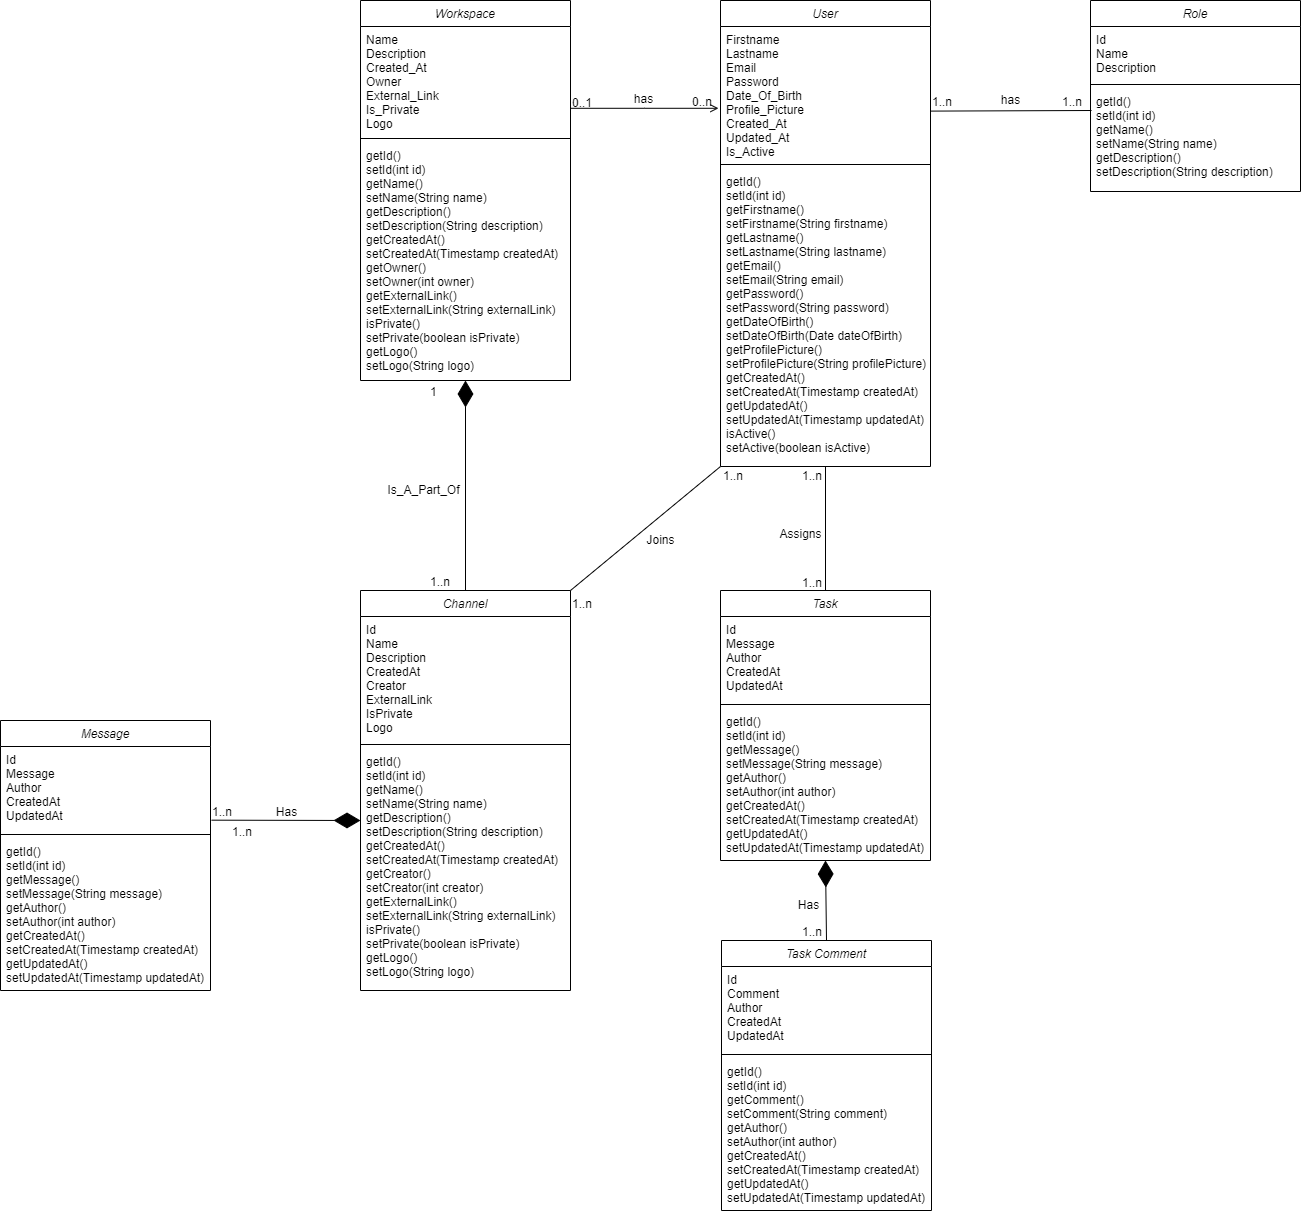

The diagram above was exported from draw.io. Its source (the exported page's mxGraphModel, read from the mxfile embedded in the PNG):
<mxGraphModel dx="1816" dy="606" grid="1" gridSize="10" guides="1" tooltips="1" connect="1" arrows="1" fold="1" page="1" pageScale="1" pageWidth="827" pageHeight="1169" math="0" shadow="0">
  <root>
    <mxCell id="WIyWlLk6GJQsqaUBKTNV-0" />
    <mxCell id="WIyWlLk6GJQsqaUBKTNV-1" parent="WIyWlLk6GJQsqaUBKTNV-0" />
    <mxCell id="zkfFHV4jXpPFQw0GAbJ--0" value="Workspace" style="swimlane;fontStyle=2;align=center;verticalAlign=top;childLayout=stackLayout;horizontal=1;startSize=26;horizontalStack=0;resizeParent=1;resizeLast=0;collapsible=1;marginBottom=0;rounded=0;shadow=0;strokeWidth=1;" parent="WIyWlLk6GJQsqaUBKTNV-1" vertex="1">
      <mxGeometry x="150" y="120" width="210" height="380" as="geometry">
        <mxRectangle x="230" y="140" width="160" height="26" as="alternateBounds" />
      </mxGeometry>
    </mxCell>
    <mxCell id="zkfFHV4jXpPFQw0GAbJ--2" value="Name&#10;Description&#10;Created_At&#10;Owner&#10;External_Link&#10;Is_Private&#10;Logo&#10;&#10;" style="text;align=left;verticalAlign=top;spacingLeft=4;spacingRight=4;overflow=hidden;rotatable=0;points=[[0,0.5],[1,0.5]];portConstraint=eastwest;rounded=0;shadow=0;html=0;" parent="zkfFHV4jXpPFQw0GAbJ--0" vertex="1">
      <mxGeometry y="26" width="210" height="108" as="geometry" />
    </mxCell>
    <mxCell id="zkfFHV4jXpPFQw0GAbJ--4" value="" style="line;html=1;strokeWidth=1;align=left;verticalAlign=middle;spacingTop=-1;spacingLeft=3;spacingRight=3;rotatable=0;labelPosition=right;points=[];portConstraint=eastwest;" parent="zkfFHV4jXpPFQw0GAbJ--0" vertex="1">
      <mxGeometry y="134" width="210" height="8" as="geometry" />
    </mxCell>
    <mxCell id="zkfFHV4jXpPFQw0GAbJ--5" value="getId()&#10;setId(int id)&#10;getName()&#10;setName(String name)&#10;getDescription()&#10;setDescription(String description)&#10;getCreatedAt()&#10;setCreatedAt(Timestamp createdAt)&#10;getOwner()&#10;setOwner(int owner)&#10;getExternalLink()&#10;setExternalLink(String externalLink)&#10;isPrivate()&#10;setPrivate(boolean isPrivate)&#10;getLogo()&#10;setLogo(String logo)" style="text;align=left;verticalAlign=top;spacingLeft=4;spacingRight=4;overflow=hidden;rotatable=0;points=[[0,0.5],[1,0.5]];portConstraint=eastwest;" parent="zkfFHV4jXpPFQw0GAbJ--0" vertex="1">
      <mxGeometry y="142" width="210" height="234" as="geometry" />
    </mxCell>
    <mxCell id="zkfFHV4jXpPFQw0GAbJ--26" value="" style="endArrow=open;shadow=0;strokeWidth=1;rounded=0;curved=0;endFill=1;edgeStyle=elbowEdgeStyle;elbow=vertical;" parent="WIyWlLk6GJQsqaUBKTNV-1" source="zkfFHV4jXpPFQw0GAbJ--0" edge="1">
      <mxGeometry x="0.5" y="41" relative="1" as="geometry">
        <mxPoint x="380" y="192" as="sourcePoint" />
        <mxPoint x="508" y="227.79310344827593" as="targetPoint" />
        <mxPoint x="-40" y="32" as="offset" />
      </mxGeometry>
    </mxCell>
    <mxCell id="zkfFHV4jXpPFQw0GAbJ--27" value="0..1" style="resizable=0;align=left;verticalAlign=bottom;labelBackgroundColor=none;fontSize=12;" parent="zkfFHV4jXpPFQw0GAbJ--26" connectable="0" vertex="1">
      <mxGeometry x="-1" relative="1" as="geometry">
        <mxPoint y="4" as="offset" />
      </mxGeometry>
    </mxCell>
    <mxCell id="zkfFHV4jXpPFQw0GAbJ--29" value="has" style="text;html=1;resizable=0;points=[];;align=center;verticalAlign=middle;labelBackgroundColor=none;rounded=0;shadow=0;strokeWidth=1;fontSize=12;" parent="zkfFHV4jXpPFQw0GAbJ--26" vertex="1" connectable="0">
      <mxGeometry x="0.5" y="49" relative="1" as="geometry">
        <mxPoint x="-38" y="40" as="offset" />
      </mxGeometry>
    </mxCell>
    <mxCell id="XrEoXJglzSe10nTh7pl1-4" value="User" style="swimlane;fontStyle=2;align=center;verticalAlign=top;childLayout=stackLayout;horizontal=1;startSize=26;horizontalStack=0;resizeParent=1;resizeLast=0;collapsible=1;marginBottom=0;rounded=0;shadow=0;strokeWidth=1;" vertex="1" parent="WIyWlLk6GJQsqaUBKTNV-1">
      <mxGeometry x="510" y="120" width="210" height="466" as="geometry">
        <mxRectangle x="230" y="140" width="160" height="26" as="alternateBounds" />
      </mxGeometry>
    </mxCell>
    <mxCell id="XrEoXJglzSe10nTh7pl1-5" value="Firstname&#10;Lastname&#10;Email&#10;Password&#10;Date_Of_Birth&#10;Profile_Picture&#10;Created_At&#10;Updated_At&#10;Is_Active" style="text;align=left;verticalAlign=top;spacingLeft=4;spacingRight=4;overflow=hidden;rotatable=0;points=[[0,0.5],[1,0.5]];portConstraint=eastwest;rounded=0;shadow=0;html=0;" vertex="1" parent="XrEoXJglzSe10nTh7pl1-4">
      <mxGeometry y="26" width="210" height="134" as="geometry" />
    </mxCell>
    <mxCell id="XrEoXJglzSe10nTh7pl1-6" value="" style="line;html=1;strokeWidth=1;align=left;verticalAlign=middle;spacingTop=-1;spacingLeft=3;spacingRight=3;rotatable=0;labelPosition=right;points=[];portConstraint=eastwest;" vertex="1" parent="XrEoXJglzSe10nTh7pl1-4">
      <mxGeometry y="160" width="210" height="8" as="geometry" />
    </mxCell>
    <mxCell id="XrEoXJglzSe10nTh7pl1-7" value="getId()&#10;setId(int id)&#10;getFirstname()&#10;setFirstname(String firstname)&#10;getLastname()&#10;setLastname(String lastname)&#10;getEmail()&#10;setEmail(String email)&#10;getPassword()&#10;setPassword(String password)&#10;getDateOfBirth()&#10;setDateOfBirth(Date dateOfBirth)&#10;getProfilePicture()&#10;setProfilePicture(String profilePicture)&#10;getCreatedAt()&#10;setCreatedAt(Timestamp createdAt)&#10;getUpdatedAt()&#10;setUpdatedAt(Timestamp updatedAt)&#10;isActive()&#10;setActive(boolean isActive)" style="text;align=left;verticalAlign=top;spacingLeft=4;spacingRight=4;overflow=hidden;rotatable=0;points=[[0,0.5],[1,0.5]];portConstraint=eastwest;" vertex="1" parent="XrEoXJglzSe10nTh7pl1-4">
      <mxGeometry y="168" width="210" height="288" as="geometry" />
    </mxCell>
    <mxCell id="XrEoXJglzSe10nTh7pl1-8" value="0..n" style="resizable=0;align=left;verticalAlign=bottom;labelBackgroundColor=none;fontSize=12;" connectable="0" vertex="1" parent="WIyWlLk6GJQsqaUBKTNV-1">
      <mxGeometry x="480" y="230.00428571428577" as="geometry" />
    </mxCell>
    <mxCell id="XrEoXJglzSe10nTh7pl1-9" value="Channel" style="swimlane;fontStyle=2;align=center;verticalAlign=top;childLayout=stackLayout;horizontal=1;startSize=26;horizontalStack=0;resizeParent=1;resizeLast=0;collapsible=1;marginBottom=0;rounded=0;shadow=0;strokeWidth=1;" vertex="1" parent="WIyWlLk6GJQsqaUBKTNV-1">
      <mxGeometry x="150" y="710" width="210" height="400" as="geometry">
        <mxRectangle x="230" y="140" width="160" height="26" as="alternateBounds" />
      </mxGeometry>
    </mxCell>
    <mxCell id="XrEoXJglzSe10nTh7pl1-10" value="Id&#10;Name&#10;Description&#10;CreatedAt&#10;Creator&#10;ExternalLink&#10;IsPrivate&#10;Logo" style="text;align=left;verticalAlign=top;spacingLeft=4;spacingRight=4;overflow=hidden;rotatable=0;points=[[0,0.5],[1,0.5]];portConstraint=eastwest;rounded=0;shadow=0;html=0;" vertex="1" parent="XrEoXJglzSe10nTh7pl1-9">
      <mxGeometry y="26" width="210" height="124" as="geometry" />
    </mxCell>
    <mxCell id="XrEoXJglzSe10nTh7pl1-11" value="" style="line;html=1;strokeWidth=1;align=left;verticalAlign=middle;spacingTop=-1;spacingLeft=3;spacingRight=3;rotatable=0;labelPosition=right;points=[];portConstraint=eastwest;" vertex="1" parent="XrEoXJglzSe10nTh7pl1-9">
      <mxGeometry y="150" width="210" height="8" as="geometry" />
    </mxCell>
    <mxCell id="XrEoXJglzSe10nTh7pl1-12" value="getId()&#10;setId(int id)&#10;getName()&#10;setName(String name)&#10;getDescription()&#10;setDescription(String description)&#10;getCreatedAt()&#10;setCreatedAt(Timestamp createdAt)&#10;getCreator()&#10;setCreator(int creator)&#10;getExternalLink()&#10;setExternalLink(String externalLink)&#10;isPrivate()&#10;setPrivate(boolean isPrivate)&#10;getLogo()&#10;setLogo(String logo)" style="text;align=left;verticalAlign=top;spacingLeft=4;spacingRight=4;overflow=hidden;rotatable=0;points=[[0,0.5],[1,0.5]];portConstraint=eastwest;" vertex="1" parent="XrEoXJglzSe10nTh7pl1-9">
      <mxGeometry y="158" width="210" height="232" as="geometry" />
    </mxCell>
    <mxCell id="XrEoXJglzSe10nTh7pl1-16" value="" style="endArrow=diamondThin;endFill=1;endSize=24;html=1;rounded=0;entryX=0.5;entryY=1;entryDx=0;entryDy=0;exitX=0.5;exitY=0;exitDx=0;exitDy=0;" edge="1" parent="WIyWlLk6GJQsqaUBKTNV-1" source="XrEoXJglzSe10nTh7pl1-9" target="zkfFHV4jXpPFQw0GAbJ--0">
      <mxGeometry width="160" relative="1" as="geometry">
        <mxPoint x="254" y="630" as="sourcePoint" />
        <mxPoint x="414" y="630" as="targetPoint" />
      </mxGeometry>
    </mxCell>
    <mxCell id="XrEoXJglzSe10nTh7pl1-17" value="1" style="resizable=0;align=left;verticalAlign=bottom;labelBackgroundColor=none;fontSize=12;direction=west;" connectable="0" vertex="1" parent="WIyWlLk6GJQsqaUBKTNV-1">
      <mxGeometry x="218" y="520.0042857142857" as="geometry" />
    </mxCell>
    <mxCell id="XrEoXJglzSe10nTh7pl1-18" value="1..n" style="resizable=0;align=left;verticalAlign=bottom;labelBackgroundColor=none;fontSize=12;direction=south;" connectable="0" vertex="1" parent="WIyWlLk6GJQsqaUBKTNV-1">
      <mxGeometry x="218" y="710.0042857142857" as="geometry" />
    </mxCell>
    <mxCell id="XrEoXJglzSe10nTh7pl1-19" value="Has" style="text;html=1;resizable=0;points=[];;align=center;verticalAlign=middle;labelBackgroundColor=none;rounded=0;shadow=0;strokeWidth=1;fontSize=12;" vertex="1" connectable="0" parent="WIyWlLk6GJQsqaUBKTNV-1">
      <mxGeometry x="70.00238095238097" y="928.0042857142857" as="geometry">
        <mxPoint x="6" y="4" as="offset" />
      </mxGeometry>
    </mxCell>
    <mxCell id="XrEoXJglzSe10nTh7pl1-21" value="Role" style="swimlane;fontStyle=2;align=center;verticalAlign=top;childLayout=stackLayout;horizontal=1;startSize=26;horizontalStack=0;resizeParent=1;resizeLast=0;collapsible=1;marginBottom=0;rounded=0;shadow=0;strokeWidth=1;" vertex="1" parent="WIyWlLk6GJQsqaUBKTNV-1">
      <mxGeometry x="880" y="120" width="210" height="191" as="geometry">
        <mxRectangle x="230" y="140" width="160" height="26" as="alternateBounds" />
      </mxGeometry>
    </mxCell>
    <mxCell id="XrEoXJglzSe10nTh7pl1-22" value="Id&#10;Name&#10;Description" style="text;align=left;verticalAlign=top;spacingLeft=4;spacingRight=4;overflow=hidden;rotatable=0;points=[[0,0.5],[1,0.5]];portConstraint=eastwest;rounded=0;shadow=0;html=0;" vertex="1" parent="XrEoXJglzSe10nTh7pl1-21">
      <mxGeometry y="26" width="210" height="54" as="geometry" />
    </mxCell>
    <mxCell id="XrEoXJglzSe10nTh7pl1-23" value="" style="line;html=1;strokeWidth=1;align=left;verticalAlign=middle;spacingTop=-1;spacingLeft=3;spacingRight=3;rotatable=0;labelPosition=right;points=[];portConstraint=eastwest;" vertex="1" parent="XrEoXJglzSe10nTh7pl1-21">
      <mxGeometry y="80" width="210" height="8" as="geometry" />
    </mxCell>
    <mxCell id="XrEoXJglzSe10nTh7pl1-24" value="getId()&#10;setId(int id)&#10;getName()&#10;setName(String name)&#10;getDescription()&#10;setDescription(String description)" style="text;align=left;verticalAlign=top;spacingLeft=4;spacingRight=4;overflow=hidden;rotatable=0;points=[[0,0.5],[1,0.5]];portConstraint=eastwest;" vertex="1" parent="XrEoXJglzSe10nTh7pl1-21">
      <mxGeometry y="88" width="210" height="92" as="geometry" />
    </mxCell>
    <mxCell id="XrEoXJglzSe10nTh7pl1-25" value="" style="endArrow=none;html=1;rounded=0;entryX=-0.001;entryY=0.345;entryDx=0;entryDy=0;entryPerimeter=0;exitX=0.994;exitY=0.704;exitDx=0;exitDy=0;exitPerimeter=0;" edge="1" parent="WIyWlLk6GJQsqaUBKTNV-1">
      <mxGeometry width="50" height="50" relative="1" as="geometry">
        <mxPoint x="720" y="230.596" as="sourcePoint" />
        <mxPoint x="881.0500000000002" y="230" as="targetPoint" />
      </mxGeometry>
    </mxCell>
    <mxCell id="XrEoXJglzSe10nTh7pl1-26" value="has" style="text;html=1;resizable=0;points=[];;align=center;verticalAlign=middle;labelBackgroundColor=none;rounded=0;shadow=0;strokeWidth=1;fontSize=12;" vertex="1" connectable="0" parent="WIyWlLk6GJQsqaUBKTNV-1">
      <mxGeometry x="799.9971428571429" y="220.00428571428566" as="geometry" />
    </mxCell>
    <mxCell id="XrEoXJglzSe10nTh7pl1-27" value="1..n" style="resizable=0;align=left;verticalAlign=bottom;labelBackgroundColor=none;fontSize=12;direction=south;" connectable="0" vertex="1" parent="WIyWlLk6GJQsqaUBKTNV-1">
      <mxGeometry x="720" y="230.00428571428577" as="geometry" />
    </mxCell>
    <mxCell id="XrEoXJglzSe10nTh7pl1-28" value="1..n" style="resizable=0;align=left;verticalAlign=bottom;labelBackgroundColor=none;fontSize=12;direction=south;" connectable="0" vertex="1" parent="WIyWlLk6GJQsqaUBKTNV-1">
      <mxGeometry x="850" y="230.00428571428577" as="geometry" />
    </mxCell>
    <mxCell id="XrEoXJglzSe10nTh7pl1-29" value="Joins" style="text;html=1;resizable=0;points=[];;align=center;verticalAlign=middle;labelBackgroundColor=none;rounded=0;shadow=0;strokeWidth=1;fontSize=12;" vertex="1" connectable="0" parent="WIyWlLk6GJQsqaUBKTNV-1">
      <mxGeometry x="450.0023809523809" y="660.0042857142857" as="geometry" />
    </mxCell>
    <mxCell id="XrEoXJglzSe10nTh7pl1-30" value="1..n" style="resizable=0;align=left;verticalAlign=bottom;labelBackgroundColor=none;fontSize=12;direction=south;" connectable="0" vertex="1" parent="WIyWlLk6GJQsqaUBKTNV-1">
      <mxGeometry x="360" y="732.0042857142857" as="geometry" />
    </mxCell>
    <mxCell id="XrEoXJglzSe10nTh7pl1-31" value="1..n" style="resizable=0;align=left;verticalAlign=bottom;labelBackgroundColor=none;fontSize=12;direction=south;" connectable="0" vertex="1" parent="WIyWlLk6GJQsqaUBKTNV-1">
      <mxGeometry x="511" y="604.0042857142857" as="geometry" />
    </mxCell>
    <mxCell id="XrEoXJglzSe10nTh7pl1-32" value="Message" style="swimlane;fontStyle=2;align=center;verticalAlign=top;childLayout=stackLayout;horizontal=1;startSize=26;horizontalStack=0;resizeParent=1;resizeLast=0;collapsible=1;marginBottom=0;rounded=0;shadow=0;strokeWidth=1;" vertex="1" parent="WIyWlLk6GJQsqaUBKTNV-1">
      <mxGeometry x="-210" y="840" width="210" height="270" as="geometry">
        <mxRectangle x="230" y="140" width="160" height="26" as="alternateBounds" />
      </mxGeometry>
    </mxCell>
    <mxCell id="XrEoXJglzSe10nTh7pl1-33" value="Id&#10;Message&#10;Author&#10;CreatedAt&#10;UpdatedAt" style="text;align=left;verticalAlign=top;spacingLeft=4;spacingRight=4;overflow=hidden;rotatable=0;points=[[0,0.5],[1,0.5]];portConstraint=eastwest;rounded=0;shadow=0;html=0;" vertex="1" parent="XrEoXJglzSe10nTh7pl1-32">
      <mxGeometry y="26" width="210" height="84" as="geometry" />
    </mxCell>
    <mxCell id="XrEoXJglzSe10nTh7pl1-34" value="" style="line;html=1;strokeWidth=1;align=left;verticalAlign=middle;spacingTop=-1;spacingLeft=3;spacingRight=3;rotatable=0;labelPosition=right;points=[];portConstraint=eastwest;" vertex="1" parent="XrEoXJglzSe10nTh7pl1-32">
      <mxGeometry y="110" width="210" height="8" as="geometry" />
    </mxCell>
    <mxCell id="XrEoXJglzSe10nTh7pl1-35" value="getId()&#10;setId(int id)&#10;getMessage()&#10;setMessage(String message)&#10;getAuthor()&#10;setAuthor(int author)&#10;getCreatedAt()&#10;setCreatedAt(Timestamp createdAt)&#10;getUpdatedAt()&#10;setUpdatedAt(Timestamp updatedAt)" style="text;align=left;verticalAlign=top;spacingLeft=4;spacingRight=4;overflow=hidden;rotatable=0;points=[[0,0.5],[1,0.5]];portConstraint=eastwest;" vertex="1" parent="XrEoXJglzSe10nTh7pl1-32">
      <mxGeometry y="118" width="210" height="142" as="geometry" />
    </mxCell>
    <mxCell id="XrEoXJglzSe10nTh7pl1-40" value="1..n" style="resizable=0;align=left;verticalAlign=bottom;labelBackgroundColor=none;fontSize=12;direction=south;" connectable="0" vertex="1" parent="WIyWlLk6GJQsqaUBKTNV-1">
      <mxGeometry y="940.0042857142857" as="geometry" />
    </mxCell>
    <mxCell id="XrEoXJglzSe10nTh7pl1-41" value="Is_A_Part_Of" style="text;html=1;resizable=0;points=[];;align=center;verticalAlign=middle;labelBackgroundColor=none;rounded=0;shadow=0;strokeWidth=1;fontSize=12;" vertex="1" connectable="0" parent="WIyWlLk6GJQsqaUBKTNV-1">
      <mxGeometry x="213.00238095238097" y="610.0042857142857" as="geometry" />
    </mxCell>
    <mxCell id="XrEoXJglzSe10nTh7pl1-42" value="" style="endArrow=diamondThin;endFill=1;endSize=24;html=1;rounded=0;exitX=1.005;exitY=0.877;exitDx=0;exitDy=0;exitPerimeter=0;" edge="1" parent="WIyWlLk6GJQsqaUBKTNV-1" source="XrEoXJglzSe10nTh7pl1-33">
      <mxGeometry width="160" relative="1" as="geometry">
        <mxPoint x="30" y="940" as="sourcePoint" />
        <mxPoint x="150" y="940" as="targetPoint" />
      </mxGeometry>
    </mxCell>
    <mxCell id="XrEoXJglzSe10nTh7pl1-43" value="Task" style="swimlane;fontStyle=2;align=center;verticalAlign=top;childLayout=stackLayout;horizontal=1;startSize=26;horizontalStack=0;resizeParent=1;resizeLast=0;collapsible=1;marginBottom=0;rounded=0;shadow=0;strokeWidth=1;" vertex="1" parent="WIyWlLk6GJQsqaUBKTNV-1">
      <mxGeometry x="510" y="710" width="210" height="270" as="geometry">
        <mxRectangle x="230" y="140" width="160" height="26" as="alternateBounds" />
      </mxGeometry>
    </mxCell>
    <mxCell id="XrEoXJglzSe10nTh7pl1-44" value="Id&#10;Message&#10;Author&#10;CreatedAt&#10;UpdatedAt" style="text;align=left;verticalAlign=top;spacingLeft=4;spacingRight=4;overflow=hidden;rotatable=0;points=[[0,0.5],[1,0.5]];portConstraint=eastwest;rounded=0;shadow=0;html=0;" vertex="1" parent="XrEoXJglzSe10nTh7pl1-43">
      <mxGeometry y="26" width="210" height="84" as="geometry" />
    </mxCell>
    <mxCell id="XrEoXJglzSe10nTh7pl1-45" value="" style="line;html=1;strokeWidth=1;align=left;verticalAlign=middle;spacingTop=-1;spacingLeft=3;spacingRight=3;rotatable=0;labelPosition=right;points=[];portConstraint=eastwest;" vertex="1" parent="XrEoXJglzSe10nTh7pl1-43">
      <mxGeometry y="110" width="210" height="8" as="geometry" />
    </mxCell>
    <mxCell id="XrEoXJglzSe10nTh7pl1-46" value="getId()&#10;setId(int id)&#10;getMessage()&#10;setMessage(String message)&#10;getAuthor()&#10;setAuthor(int author)&#10;getCreatedAt()&#10;setCreatedAt(Timestamp createdAt)&#10;getUpdatedAt()&#10;setUpdatedAt(Timestamp updatedAt)" style="text;align=left;verticalAlign=top;spacingLeft=4;spacingRight=4;overflow=hidden;rotatable=0;points=[[0,0.5],[1,0.5]];portConstraint=eastwest;" vertex="1" parent="XrEoXJglzSe10nTh7pl1-43">
      <mxGeometry y="118" width="210" height="142" as="geometry" />
    </mxCell>
    <mxCell id="XrEoXJglzSe10nTh7pl1-47" value="" style="endArrow=none;html=1;rounded=0;entryX=0;entryY=1;entryDx=0;entryDy=0;exitX=1;exitY=0;exitDx=0;exitDy=0;" edge="1" parent="WIyWlLk6GJQsqaUBKTNV-1" source="XrEoXJglzSe10nTh7pl1-9" target="XrEoXJglzSe10nTh7pl1-4">
      <mxGeometry width="50" height="50" relative="1" as="geometry">
        <mxPoint x="60" y="940" as="sourcePoint" />
        <mxPoint x="110" y="890" as="targetPoint" />
      </mxGeometry>
    </mxCell>
    <mxCell id="XrEoXJglzSe10nTh7pl1-48" value="" style="endArrow=none;html=1;rounded=0;entryX=0.5;entryY=1;entryDx=0;entryDy=0;exitX=0.5;exitY=0;exitDx=0;exitDy=0;" edge="1" parent="WIyWlLk6GJQsqaUBKTNV-1" source="XrEoXJglzSe10nTh7pl1-43" target="XrEoXJglzSe10nTh7pl1-4">
      <mxGeometry width="50" height="50" relative="1" as="geometry">
        <mxPoint x="370" y="720" as="sourcePoint" />
        <mxPoint x="520" y="596" as="targetPoint" />
      </mxGeometry>
    </mxCell>
    <mxCell id="XrEoXJglzSe10nTh7pl1-49" value="1..n" style="resizable=0;align=left;verticalAlign=bottom;labelBackgroundColor=none;fontSize=12;direction=south;" connectable="0" vertex="1" parent="WIyWlLk6GJQsqaUBKTNV-1">
      <mxGeometry x="590" y="604.0042857142857" as="geometry" />
    </mxCell>
    <mxCell id="XrEoXJglzSe10nTh7pl1-50" value="1..n" style="resizable=0;align=left;verticalAlign=bottom;labelBackgroundColor=none;fontSize=12;direction=south;" connectable="0" vertex="1" parent="WIyWlLk6GJQsqaUBKTNV-1">
      <mxGeometry x="590" y="711.0042857142857" as="geometry" />
    </mxCell>
    <mxCell id="XrEoXJglzSe10nTh7pl1-51" value="Assigns" style="text;html=1;resizable=0;points=[];;align=center;verticalAlign=middle;labelBackgroundColor=none;rounded=0;shadow=0;strokeWidth=1;fontSize=12;" vertex="1" connectable="0" parent="WIyWlLk6GJQsqaUBKTNV-1">
      <mxGeometry x="590.0023809523809" y="654.0042857142857" as="geometry" />
    </mxCell>
    <mxCell id="XrEoXJglzSe10nTh7pl1-52" value="Task Comment" style="swimlane;fontStyle=2;align=center;verticalAlign=top;childLayout=stackLayout;horizontal=1;startSize=26;horizontalStack=0;resizeParent=1;resizeLast=0;collapsible=1;marginBottom=0;rounded=0;shadow=0;strokeWidth=1;" vertex="1" parent="WIyWlLk6GJQsqaUBKTNV-1">
      <mxGeometry x="511" y="1060" width="210" height="270" as="geometry">
        <mxRectangle x="230" y="140" width="160" height="26" as="alternateBounds" />
      </mxGeometry>
    </mxCell>
    <mxCell id="XrEoXJglzSe10nTh7pl1-53" value="Id&#10;Comment&#10;Author&#10;CreatedAt&#10;UpdatedAt" style="text;align=left;verticalAlign=top;spacingLeft=4;spacingRight=4;overflow=hidden;rotatable=0;points=[[0,0.5],[1,0.5]];portConstraint=eastwest;rounded=0;shadow=0;html=0;" vertex="1" parent="XrEoXJglzSe10nTh7pl1-52">
      <mxGeometry y="26" width="210" height="84" as="geometry" />
    </mxCell>
    <mxCell id="XrEoXJglzSe10nTh7pl1-54" value="" style="line;html=1;strokeWidth=1;align=left;verticalAlign=middle;spacingTop=-1;spacingLeft=3;spacingRight=3;rotatable=0;labelPosition=right;points=[];portConstraint=eastwest;" vertex="1" parent="XrEoXJglzSe10nTh7pl1-52">
      <mxGeometry y="110" width="210" height="8" as="geometry" />
    </mxCell>
    <mxCell id="XrEoXJglzSe10nTh7pl1-55" value="getId()&#10;setId(int id)&#10;getComment()&#10;setComment(String comment)&#10;getAuthor()&#10;setAuthor(int author)&#10;getCreatedAt()&#10;setCreatedAt(Timestamp createdAt)&#10;getUpdatedAt()&#10;setUpdatedAt(Timestamp updatedAt)" style="text;align=left;verticalAlign=top;spacingLeft=4;spacingRight=4;overflow=hidden;rotatable=0;points=[[0,0.5],[1,0.5]];portConstraint=eastwest;" vertex="1" parent="XrEoXJglzSe10nTh7pl1-52">
      <mxGeometry y="118" width="210" height="142" as="geometry" />
    </mxCell>
    <mxCell id="XrEoXJglzSe10nTh7pl1-57" value="" style="endArrow=diamondThin;endFill=1;endSize=24;html=1;rounded=0;exitX=0.5;exitY=0;exitDx=0;exitDy=0;entryX=0.5;entryY=1;entryDx=0;entryDy=0;" edge="1" parent="WIyWlLk6GJQsqaUBKTNV-1" source="XrEoXJglzSe10nTh7pl1-52" target="XrEoXJglzSe10nTh7pl1-43">
      <mxGeometry width="160" relative="1" as="geometry">
        <mxPoint x="667" y="880" as="sourcePoint" />
        <mxPoint x="827" y="880" as="targetPoint" />
      </mxGeometry>
    </mxCell>
    <mxCell id="XrEoXJglzSe10nTh7pl1-62" value="Has" style="text;html=1;resizable=0;points=[];;align=center;verticalAlign=middle;labelBackgroundColor=none;rounded=0;shadow=0;strokeWidth=1;fontSize=12;" vertex="1" connectable="0" parent="WIyWlLk6GJQsqaUBKTNV-1">
      <mxGeometry x="598.0023809523809" y="1025.0042857142857" as="geometry" />
    </mxCell>
    <mxCell id="XrEoXJglzSe10nTh7pl1-63" value="1..n" style="resizable=0;align=left;verticalAlign=bottom;labelBackgroundColor=none;fontSize=12;direction=south;" connectable="0" vertex="1" parent="WIyWlLk6GJQsqaUBKTNV-1">
      <mxGeometry x="590" y="1060.0042857142857" as="geometry" />
    </mxCell>
    <mxCell id="XrEoXJglzSe10nTh7pl1-64" value="1..n" style="resizable=0;align=left;verticalAlign=bottom;labelBackgroundColor=none;fontSize=12;direction=south;" connectable="0" vertex="1" parent="WIyWlLk6GJQsqaUBKTNV-1">
      <mxGeometry x="20" y="960.0042857142857" as="geometry" />
    </mxCell>
  </root>
</mxGraphModel>